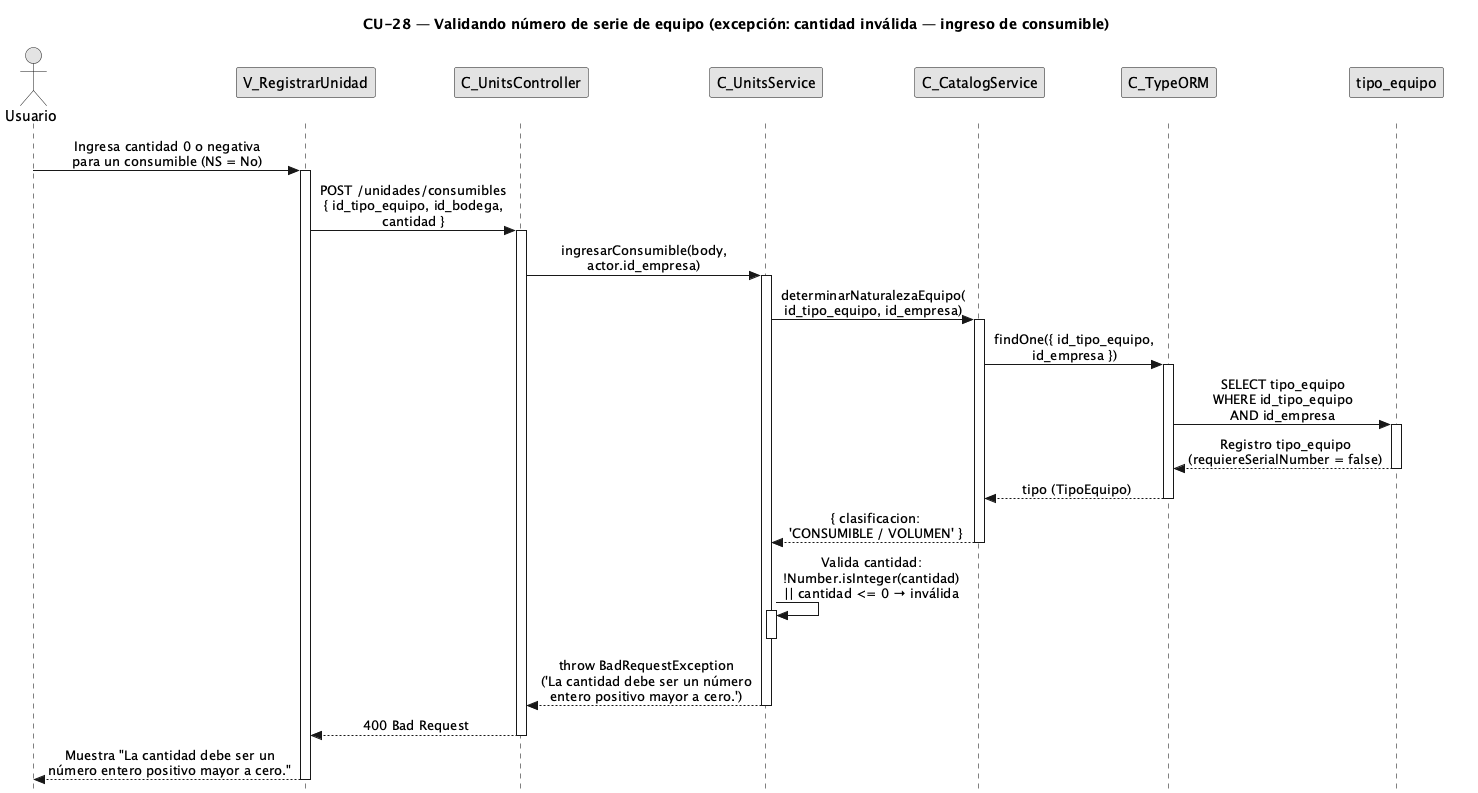

The diagram above was rendered by PlantUML. Its source (embedded in the PNG):
@startuml CU28-exc-cantidad-invalida
title CU-28 — Validando número de serie de equipo (excepción: cantidad inválida — ingreso de consumible)

skinparam style strictuml
skinparam monochrome true
skinparam shadowing false
skinparam sequenceMessageAlign center
<style>
sequenceDiagram {
  participant {
    margin 25
  }
  actor {
    margin 20
  }
}
</style>
skinparam sequence {
  MessageAlign center
  LifeLineBorderColor black
}
hide footbox

actor "Usuario" as user
participant "V_RegistrarUnidad" as view
participant "C_UnitsController" as ctrl
participant "C_UnitsService" as units
participant "C_CatalogService" as catalog
participant "C_TypeORM" as orm
participant "tipo_equipo" as tent

user -> view : Ingresa cantidad 0 o negativa\npara un consumible (NS = No)
activate view

view -> ctrl : POST /unidades/consumibles\n{ id_tipo_equipo, id_bodega,\ncantidad }
activate ctrl

ctrl -> units : ingresarConsumible(body,\nactor.id_empresa)
activate units

units -> catalog : determinarNaturalezaEquipo(\nid_tipo_equipo, id_empresa)
activate catalog

catalog -> orm : findOne({ id_tipo_equipo,\nid_empresa })
activate orm

orm -> tent : SELECT tipo_equipo\nWHERE id_tipo_equipo\nAND id_empresa
activate tent
tent --> orm : Registro tipo_equipo\n(requiereSerialNumber = false)
deactivate tent

orm --> catalog : tipo (TipoEquipo)
deactivate orm

catalog --> units : { clasificacion:\n'CONSUMIBLE / VOLUMEN' }
deactivate catalog

units -> units : Valida cantidad:\n!Number.isInteger(cantidad)\n|| cantidad <= 0 → inválida
activate units
deactivate units

units --> ctrl : throw BadRequestException\n('La cantidad debe ser un número\nentero positivo mayor a cero.')
deactivate units

ctrl --> view : 400 Bad Request
deactivate ctrl

view --> user : Muestra "La cantidad debe ser un\nnúmero entero positivo mayor a cero."
deactivate view

@enduml